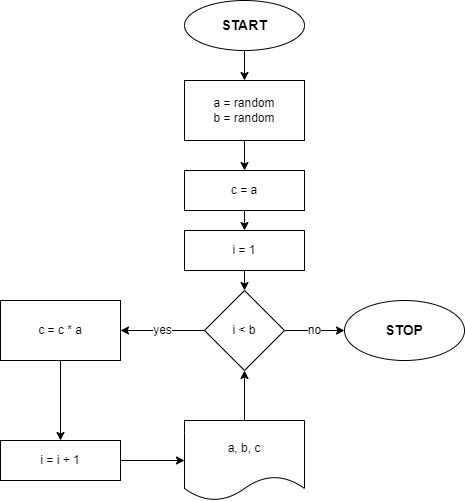

The diagram above was exported from draw.io. Its source (the exported page's mxGraphModel, read from the mxfile embedded in the PNG):
<mxGraphModel dx="1090" dy="464" grid="1" gridSize="10" guides="1" tooltips="1" connect="1" arrows="1" fold="1" page="1" pageScale="1" pageWidth="827" pageHeight="1169" math="0" shadow="0">
  <root>
    <mxCell id="0" />
    <mxCell id="1" parent="0" />
    <mxCell id="4" value="" style="edgeStyle=none;html=1;" edge="1" parent="1" source="2" target="3">
      <mxGeometry relative="1" as="geometry" />
    </mxCell>
    <mxCell id="2" value="&lt;font style=&quot;font-size: 14px&quot;&gt;&lt;b&gt;START&lt;/b&gt;&lt;/font&gt;" style="ellipse;whiteSpace=wrap;html=1;" vertex="1" parent="1">
      <mxGeometry x="354" y="50" width="120" height="50" as="geometry" />
    </mxCell>
    <mxCell id="6" value="" style="edgeStyle=none;html=1;" edge="1" parent="1" source="3" target="5">
      <mxGeometry relative="1" as="geometry" />
    </mxCell>
    <mxCell id="3" value="a = random&lt;br&gt;b = random" style="whiteSpace=wrap;html=1;" vertex="1" parent="1">
      <mxGeometry x="354" y="130" width="120" height="60" as="geometry" />
    </mxCell>
    <mxCell id="8" value="" style="edgeStyle=none;html=1;" edge="1" parent="1" source="5" target="7">
      <mxGeometry relative="1" as="geometry" />
    </mxCell>
    <mxCell id="5" value="c = a" style="whiteSpace=wrap;html=1;" vertex="1" parent="1">
      <mxGeometry x="354" y="220" width="120" height="40" as="geometry" />
    </mxCell>
    <mxCell id="10" value="" style="edgeStyle=none;html=1;" edge="1" parent="1" source="7" target="9">
      <mxGeometry relative="1" as="geometry" />
    </mxCell>
    <mxCell id="7" value="i = 1" style="whiteSpace=wrap;html=1;" vertex="1" parent="1">
      <mxGeometry x="354" y="280" width="120" height="40" as="geometry" />
    </mxCell>
    <mxCell id="12" value="&lt;font style=&quot;font-size: 12px&quot;&gt;yes&lt;/font&gt;" style="edgeStyle=none;html=1;" edge="1" parent="1" source="9" target="11">
      <mxGeometry relative="1" as="geometry" />
    </mxCell>
    <mxCell id="17" value="no" style="edgeStyle=none;html=1;fontSize=12;" edge="1" parent="1" source="9" target="16">
      <mxGeometry relative="1" as="geometry" />
    </mxCell>
    <mxCell id="9" value="i &amp;lt; b" style="rhombus;whiteSpace=wrap;html=1;" vertex="1" parent="1">
      <mxGeometry x="374" y="340" width="80" height="80" as="geometry" />
    </mxCell>
    <mxCell id="14" value="" style="edgeStyle=none;html=1;" edge="1" parent="1" source="11" target="13">
      <mxGeometry relative="1" as="geometry" />
    </mxCell>
    <mxCell id="11" value="c = c * a" style="whiteSpace=wrap;html=1;" vertex="1" parent="1">
      <mxGeometry x="170" y="350" width="120" height="60" as="geometry" />
    </mxCell>
    <mxCell id="19" value="" style="edgeStyle=none;html=1;fontSize=14;" edge="1" parent="1" source="13" target="18">
      <mxGeometry relative="1" as="geometry" />
    </mxCell>
    <mxCell id="13" value="i = i + 1" style="whiteSpace=wrap;html=1;" vertex="1" parent="1">
      <mxGeometry x="170" y="490" width="120" height="40" as="geometry" />
    </mxCell>
    <mxCell id="16" value="&lt;font style=&quot;font-size: 14px&quot;&gt;&lt;b&gt;STOP&lt;/b&gt;&lt;/font&gt;" style="ellipse;whiteSpace=wrap;html=1;" vertex="1" parent="1">
      <mxGeometry x="514" y="350" width="120" height="60" as="geometry" />
    </mxCell>
    <mxCell id="20" style="edgeStyle=none;html=1;exitX=0.5;exitY=0;exitDx=0;exitDy=0;entryX=0.5;entryY=1;entryDx=0;entryDy=0;fontSize=14;" edge="1" parent="1" source="18" target="9">
      <mxGeometry relative="1" as="geometry" />
    </mxCell>
    <mxCell id="18" value="a, b, c" style="shape=document;whiteSpace=wrap;html=1;boundedLbl=1;" vertex="1" parent="1">
      <mxGeometry x="354" y="470" width="120" height="80" as="geometry" />
    </mxCell>
  </root>
</mxGraphModel>